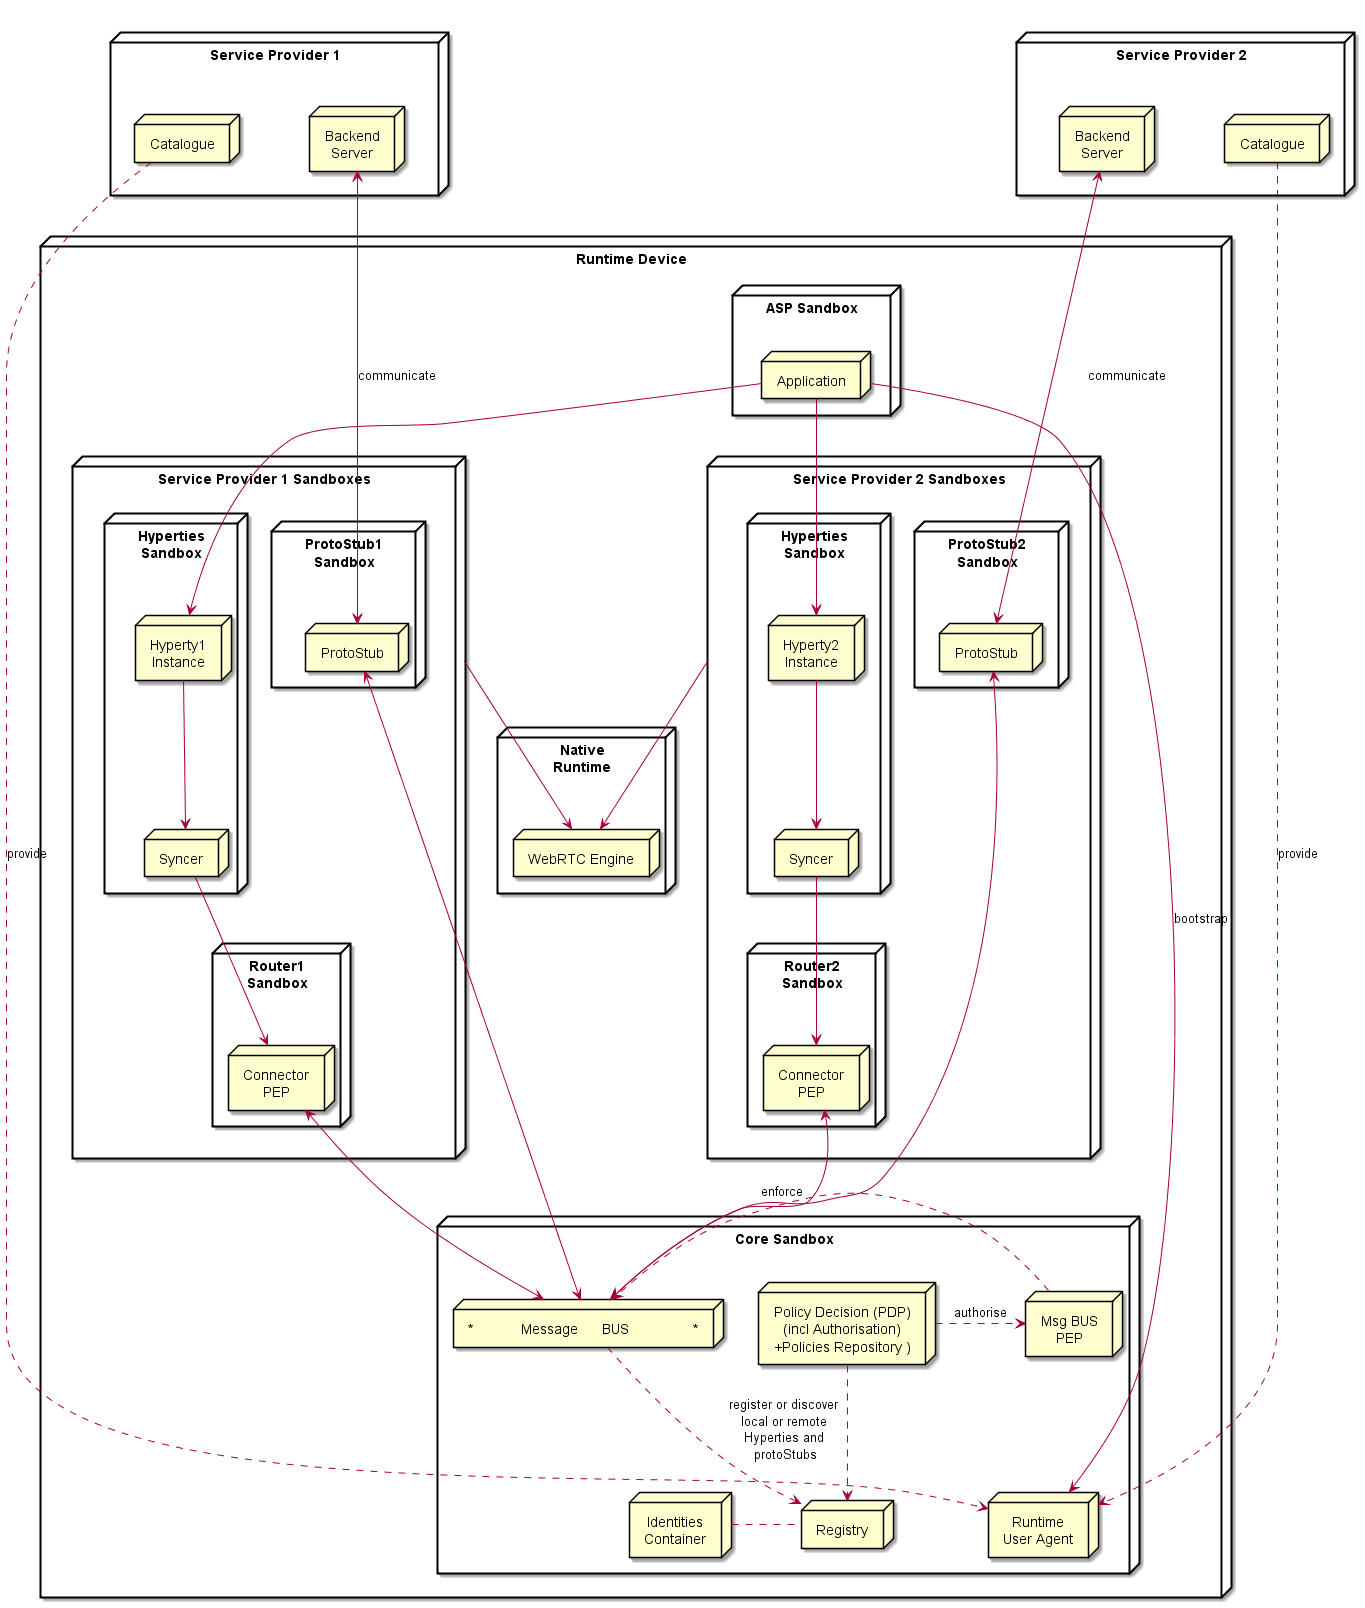

The diagram above was rendered by PlantUML. Its source (embedded in the PNG):
@startuml "Runtime_Architecture_new.png"


node "Service Provider 1" as SP1 {
	node Catalogue as Repo1
	node "Backend\nServer" as Msg1

	Repo1 -[hidden]left- Msg1
}


node "Service Provider 2" as SP2 {
	node Catalogue as Repo2
	node "Backend\nServer" as Msg2

	Repo2 -[hidden]right- Msg2
}

node "Runtime Device" as rt {

 node "ASP Sandbox" as ASPSand {
	 node "Application" as App 
	}

 SP1 -[hidden]down- App
 SP2 -[hidden]right- App

 node "Service Provider 1 Sandboxes" as SP1Sand {

 node "Hyperties\nSandbox" as H1Sand {
	 node "Hyperty1\nInstance" as H1
	 node "Syncer" as Sync1
	 H1 -down-> Sync1
	 }

 node "ProtoStub1\nSandbox" as Proto1Sand {

	 node "ProtoStub" as Proto1
 }

 node "Router1\nSandbox" as PEP1Sand {
	 node "Connector\nPEP" as PEP1
 }

  Sync1 -> PEP1


 }

node "Service Provider 2 Sandboxes" as SP2Sand {

 node "Hyperties\nSandbox" as H2Sand {
	 node "Hyperty2\nInstance" as H2
	 node "Syncer" as Sync2
	 H2 -down-> Sync2
	 }

 node "Router2\nSandbox" as PEP2Sand {
	 node "Connector\nPEP" as PEP2
	 }

 node "ProtoStub2\nSandbox" as Proto2Sand {

  node "ProtoStub" as Proto2
  }


  Sync2 -> PEP2

 }

 App -down-> H1

 App -down-> H2


Msg1 <-down-> Proto1 : communicate

Msg2 <-down-> Proto2 : communicate

node "Core Sandbox" as core {

 node "*            Message      BUS                *" as Bus 

 node "Msg BUS\nPEP" as BusPEP

 node "Registry" as Reg

 node "Identities\nContainer" as ID

 node "Policy Decision (PDP)\n(incl Authorisation)\n+Policies Repository )" as PDP

 node "Runtime\nUser Agent" as RunUA

 RunUA -[hidden]left- Reg
 }
 
App -down-> RunUA: bootstrap
Repo1 ..down-> RunUA: provide

Repo2 ..down-> RunUA: provide
'Reg -right-> RunUA: discover  Catalogue Hiperties and protoStubs


node "Native\nRuntime" as native {
node "WebRTC Engine" as WRTC
	
}

 


 Bus <-up-> Proto1

 Bus <-up-> Proto2

 BusPEP ..right-> Bus : enforce

 PDP ..right-> BusPEP : authorise

 PDP .down-> Reg

 PEP1 <-down-> Bus

 PEP2 <-down-> Bus

 Reg .left. ID

 Reg <-up. Bus: register or discover\n local or remote \nHyperties and\n protoStubs

 WRTC <-up- SP1Sand

 WRTC <-up- SP2Sand
 	}

@enduml